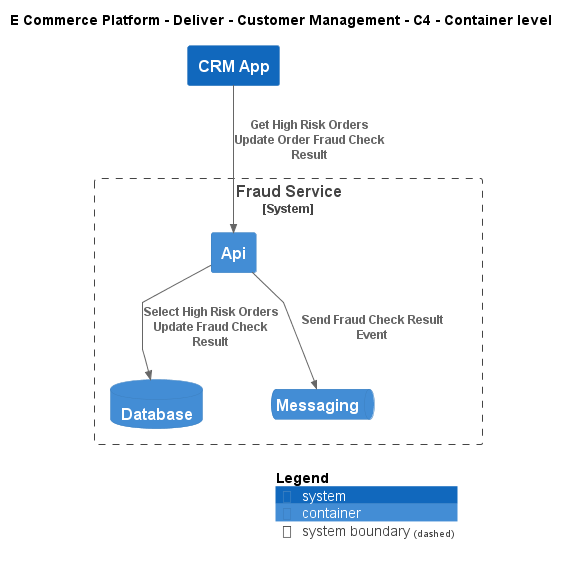

The diagram above was rendered by PlantUML. Its source (embedded in the PNG):
@startuml
!include ..\..\..\.c4s\C4_Container.puml

AddElementTag("c4interflow:lifecycle:new", $bgColor=green, $fontColor=#ffffff, $borderColor=green, $shadowing="False")
AddElementTag("c4interflow:lifecycle:changed", $bgColor=orange, $fontColor=#ffffff, $borderColor=orange, $shadowing="False")
AddElementTag("c4interflow:lifecycle:removed", $bgColor=red, $fontColor=#ffffff, $borderColor=red, $shadowing="False")

AddRelTag("c4interflow:lifecycle:new", $textColor=green, $lineColor=green)
AddRelTag("c4interflow:lifecycle:changed", $textColor=orange, $lineColor=orange)
AddRelTag("c4interflow:lifecycle:removed", $textColor=red, $lineColor=red)

SHOW_PERSON_PORTRAIT()
LAYOUT_TOP_DOWN()

skinparam linetype polyline

title E Commerce Platform - Deliver - Customer Management - C4 - Container level

System(ECommercePlatform.Deliver.CustomerManagement.SoftwareSystems.CRMApp, "CRM App", "")

System_Boundary(ECommercePlatform.Deliver.FraudManagement.SoftwareSystems.FraudService, "Fraud Service") {
    Container(ECommercePlatform.Deliver.FraudManagement.SoftwareSystems.FraudService.Containers.Api, "Api", "", "")
    ContainerDb(ECommercePlatform.Deliver.FraudManagement.SoftwareSystems.FraudService.Containers.Database, "Database", "", "")
    ContainerQueue(ECommercePlatform.Deliver.FraudManagement.SoftwareSystems.FraudService.Containers.Messaging, "Messaging", "", "")
}

Rel(ECommercePlatform.Deliver.CustomerManagement.SoftwareSystems.CRMApp, ECommercePlatform.Deliver.FraudManagement.SoftwareSystems.FraudService.Containers.Api, "Get High Risk Orders\nUpdate Order Fraud Check Result")
Rel(ECommercePlatform.Deliver.FraudManagement.SoftwareSystems.FraudService.Containers.Api, ECommercePlatform.Deliver.FraudManagement.SoftwareSystems.FraudService.Containers.Database, "Select High Risk Orders\nUpdate Fraud Check Result")
Rel(ECommercePlatform.Deliver.FraudManagement.SoftwareSystems.FraudService.Containers.Api, ECommercePlatform.Deliver.FraudManagement.SoftwareSystems.FraudService.Containers.Messaging, "Send Fraud Check Result Event")


SHOW_LEGEND()
@enduml